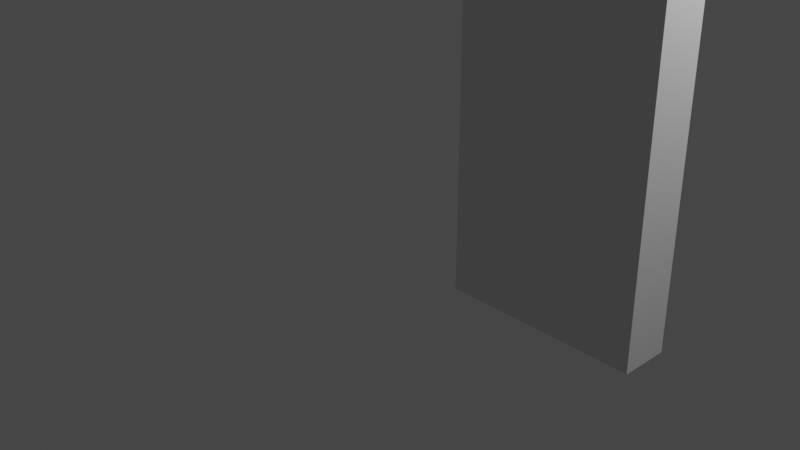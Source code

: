 # Source: blocking-ubu-space0.blend  (saved by Blender 3.6.11; exported with 4.5.12 LTS)
import bpy
from mathutils import Matrix  # noqa: F401  (used for matrix-valued properties, if any)

bpy.ops.wm.read_factory_settings(use_empty=True)
scene = bpy.context.scene
scene.name = 'Scene'

# ---- collections
col_collection = bpy.data.collections.new('Collection'); scene.collection.children.link(col_collection)

# ---- materials (node trees are filled in below, after node groups)
mat_material = bpy.data.materials.new('Material')
mat_material.alpha_threshold = 0.0
mat_material.use_transparent_shadow = False
mat_material.roughness = 0.5
mat_material.line_color = (0.0, 0.0, 0.0, 1.0)
mat_black = bpy.data.materials.new('Black')
mat_black.use_transparent_shadow = False

# ---- material node trees
mat_material.use_nodes = True; mat_material.node_tree.nodes.clear()
_N = mat_material.node_tree.nodes; _L = mat_material.node_tree.links
n0 = _N.new('ShaderNodeOutputMaterial'); n0.name = 'Material Output'; n0.location = (300, 300)
n1 = _N.new('ShaderNodeBsdfPrincipled'); n1.name = 'Principled BSDF'; n1.location = (10, 300)
n1.distribution = 'GGX'
n1.subsurface_method = 'RANDOM_WALK_SKIN'
n1.inputs[3].default_value = 1.45
n1.inputs[27].default_value = (0.0, 0.0, 0.0, 1.0)
n1.inputs[28].default_value = 1.0
_L.new(n1.outputs[0], n0.inputs[0])
n0.is_active_output = True

# ---- world
world_world = bpy.data.worlds.new('World'); scene.world = world_world
world_world.use_nodes = True; world_world.node_tree.nodes.clear()
_N = world_world.node_tree.nodes; _L = world_world.node_tree.links
n0 = _N.new('ShaderNodeOutputWorld'); n0.name = 'World Output'; n0.location = (300, 300)
n1 = _N.new('ShaderNodeBackground'); n1.name = 'Background'; n1.location = (10, 300)
n1.inputs[0].default_value = (0.05088, 0.05088, 0.05088, 1.0)
_L.new(n1.outputs[0], n0.inputs[0])
n0.is_active_output = True
world_world.color = (0.05088, 0.05088, 0.05088)
world_world.use_sun_shadow = False
world_world.sun_shadow_jitter_overblur = 0.0

# ---- cameras
cam_camera = bpy.data.cameras.new('Camera')
cam_camera.clip_end = 100.0
cam_camera.ortho_scale = 7.314

# ---- lights
light_light = bpy.data.lights.new('Light', 'POINT')
light_light.transmission_factor = 0.0
light_light.energy = 1000.0
light_light.shadow_soft_size = 0.1
light_light.shadow_maximum_resolution = 0.006
light_light.use_absolute_resolution = True

# ---- meshes
me_cube = bpy.data.meshes.new('Cube')
me_cube.from_pydata([(0.2811, 0.2811, 1.0), (1.0, 1.0, -1.0), (0.2811, -0.2811, 1.0), (1.0, -1.0, -1.0), (-0.2811, 0.2811, 1.0), (-1.0, 1.0, -1.0), (-0.2811, -0.2811, 1.0), (-1.0, -1.0, -1.0)], [], [(0, 4, 6, 2), (3, 2, 6, 7), (7, 6, 4, 5), (5, 1, 3, 7), (1, 0, 2, 3), (5, 4, 0, 1)])
me_cube.polygons.foreach_set('use_smooth', [True] * 6)
_uv = me_cube.uv_layers.new(name='UVMap')
_uv.uv.foreach_set('vector', [0.625, 0.5, 0.875, 0.5, 0.875, 0.75, 0.625, 0.75, 0.375, 0.75, 0.625, 0.75, 0.625, 1.0, 0.375, 1.0, 0.375, 0.0, 0.625, 0.0, 0.625, 0.25, 0.375, 0.25, 0.125, 0.5, 0.375, 0.5, 0.375, 0.75, 0.125, 0.75, 0.375, 0.5, 0.625, 0.5, 0.625, 0.75, 0.375, 0.75, 0.375, 0.25, 0.625, 0.25, 0.625, 0.5, 0.375, 0.5])
me_cube.materials.append(mat_material)
me_cube.use_mirror_vertex_groups = False
me_cube.update()
me_cube_001 = bpy.data.meshes.new('Cube.001')
me_cube_001.from_pydata([(0.2811, 0.2811, 1.0), (1.0, 0.6207, -1.0), (0.2811, -0.2811, 1.0), (1.0, -1.0, -1.0), (-0.2811, 0.2811, 1.0), (-1.0, 0.6207, -1.0), (-0.2811, -0.2811, 1.0), (-1.0, -1.0, -1.0)], [], [(0, 4, 6, 2), (3, 2, 6, 7), (7, 6, 4, 5), (5, 1, 3, 7), (1, 0, 2, 3), (5, 4, 0, 1)])
me_cube_001.polygons.foreach_set('use_smooth', [True] * 6)
_uv = me_cube_001.uv_layers.new(name='UVMap')
_uv.uv.foreach_set('vector', [0.625, 0.5, 0.875, 0.5, 0.875, 0.75, 0.625, 0.75, 0.375, 0.75, 0.625, 0.75, 0.625, 1.0, 0.375, 1.0, 0.375, 0.0, 0.625, 0.0, 0.625, 0.25, 0.375, 0.25, 0.125, 0.5, 0.375, 0.5, 0.375, 0.75, 0.125, 0.75, 0.375, 0.5, 0.625, 0.5, 0.625, 0.75, 0.375, 0.75, 0.375, 0.25, 0.625, 0.25, 0.625, 0.5, 0.375, 0.5])
me_cube_001.materials.append(mat_material)
me_cube_001.use_mirror_vertex_groups = False
me_cube_001.update()
me_cube_002 = bpy.data.meshes.new('Cube.002')
me_cube_002.from_pydata([(0.2811, 0.2811, 1.0), (1.0, 1.0, -1.0), (0.2811, -0.2811, 1.0), (1.0, -1.0, -1.0), (-0.2811, 0.2811, 1.0), (-1.0, 1.0, -1.0), (-0.2811, -0.2811, 1.0), (-1.0, -1.0, -1.0)], [], [(0, 4, 6, 2), (3, 2, 6, 7), (7, 6, 4, 5), (5, 1, 3, 7), (1, 0, 2, 3), (5, 4, 0, 1)])
me_cube_002.polygons.foreach_set('use_smooth', [True] * 6)
_uv = me_cube_002.uv_layers.new(name='UVMap')
_uv.uv.foreach_set('vector', [0.625, 0.5, 0.875, 0.5, 0.875, 0.75, 0.625, 0.75, 0.375, 0.75, 0.625, 0.75, 0.625, 1.0, 0.375, 1.0, 0.375, 0.0, 0.625, 0.0, 0.625, 0.25, 0.375, 0.25, 0.125, 0.5, 0.375, 0.5, 0.375, 0.75, 0.125, 0.75, 0.375, 0.5, 0.625, 0.5, 0.625, 0.75, 0.375, 0.75, 0.375, 0.25, 0.625, 0.25, 0.625, 0.5, 0.375, 0.5])
me_cube_002.materials.append(mat_material)
me_cube_002.use_mirror_vertex_groups = False
me_cube_002.update()
me_cube_003 = bpy.data.meshes.new('Cube.003')
me_cube_003.from_pydata([(0.2811, 0.2811, 1.0), (1.0, 1.0, -1.0), (0.2811, -0.2811, 1.0), (1.0, -1.0, -1.0), (-0.2811, 0.2811, 1.0), (-1.0, 1.0, -1.0), (-0.2811, -0.2811, 1.0), (-1.0, -1.0, -1.0)], [], [(0, 4, 6, 2), (3, 2, 6, 7), (7, 6, 4, 5), (5, 1, 3, 7), (1, 0, 2, 3), (5, 4, 0, 1)])
me_cube_003.polygons.foreach_set('use_smooth', [True] * 6)
_uv = me_cube_003.uv_layers.new(name='UVMap')
_uv.uv.foreach_set('vector', [0.625, 0.5, 0.875, 0.5, 0.875, 0.75, 0.625, 0.75, 0.375, 0.75, 0.625, 0.75, 0.625, 1.0, 0.375, 1.0, 0.375, 0.0, 0.625, 0.0, 0.625, 0.25, 0.375, 0.25, 0.125, 0.5, 0.375, 0.5, 0.375, 0.75, 0.125, 0.75, 0.375, 0.5, 0.625, 0.5, 0.625, 0.75, 0.375, 0.75, 0.375, 0.25, 0.625, 0.25, 0.625, 0.5, 0.375, 0.5])
me_cube_003.materials.append(mat_material)
me_cube_003.use_mirror_vertex_groups = False
me_cube_003.update()
me_cube_005 = bpy.data.meshes.new('Cube.005')
me_cube_005.from_pydata([(1.347, -0.5693, -0.03037), (1.347, -0.5693, 4.22), (1.347, -0.09697, -0.03037), (1.347, -0.09697, 4.22), (3.236, -0.5693, -0.03037), (3.236, -0.5693, 4.22), (3.236, -0.09697, -0.03037), (3.236, -0.09697, 4.22)], [], [(0, 1, 3, 2), (2, 3, 7, 6), (6, 7, 5, 4), (4, 5, 1, 0), (2, 6, 4, 0), (7, 3, 1, 5)])
_uv = me_cube_005.uv_layers.new(name='UVMap')
_uv.uv.foreach_set('vector', [0.375, 0.0, 0.625, 0.0, 0.625, 0.25, 0.375, 0.25, 0.375, 0.25, 0.625, 0.25, 0.625, 0.5, 0.375, 0.5, 0.375, 0.5, 0.625, 0.5, 0.625, 0.75, 0.375, 0.75, 0.375, 0.75, 0.625, 0.75, 0.625, 1.0, 0.375, 1.0, 0.125, 0.5, 0.375, 0.5, 0.375, 0.75, 0.125, 0.75, 0.625, 0.5, 0.875, 0.5, 0.875, 0.75, 0.625, 0.75])
me_cube_005.update()

# ---- objects
ob_cube = bpy.data.objects.new('Cube', me_cube)
ob_light = bpy.data.objects.new('Light', light_light)
ob_camera = bpy.data.objects.new('Camera', cam_camera)
ob_cube_001 = bpy.data.objects.new('Cube.001', me_cube_001)
ob_cube_002 = bpy.data.objects.new('Cube.002', me_cube_002)
ob_cube_003 = bpy.data.objects.new('Cube.003', me_cube_003)
ob_cube_004 = bpy.data.objects.new('Cube.004', me_cube_005)
ob_gpencil = bpy.data.objects.new('GPencil', None)
ob_empty = bpy.data.objects.new('Empty', None)

# ---- transforms, parenting, visibility, modifiers, constraints
ob_cube.parent = ob_empty
ob_cube.matrix_parent_inverse = Matrix(((1.0, -0.0, 0.0, -0.0), (-0.0, 1.0, -0.0, 0.0), (0.0, -0.0, 1.0, -0.923), (-0.0, 0.0, -0.0, 1.0)))
ob_cube.location = (0.0, 0.0, 1.905)
ob_cube.scale = (0.3497, 0.3497, 0.5709)
ob_cube.lock_rotations_4d = False
ob_cube.empty_display_type = 'ARROWS'
ob_cube.lineart.crease_threshold = 0.0
_m = ob_cube.modifiers.new('Subdivision', 'SUBSURF')
_m.levels = 4
ob_light.location = (4.076, 1.005, 5.904)
ob_light.rotation_euler = (0.6503, 0.05522, 1.866)
ob_light.lock_rotations_4d = False
ob_light.empty_display_type = 'ARROWS'
ob_light.color = (0.0, 0.0, 0.0, 0.0)
ob_light.lineart.crease_threshold = 0.0
ob_camera.location = (7.359, -6.926, 4.958)
ob_camera.rotation_euler = (1.109, 0.0, 0.8149)
ob_camera.lock_rotations_4d = False
ob_camera.empty_display_type = 'ARROWS'
ob_camera.color = (0.0, 0.0, 0.0, 0.0)
ob_camera.display_type = 'WIRE'
ob_camera.lineart.crease_threshold = 0.0
ob_cube_001.parent = ob_empty
ob_cube_001.matrix_parent_inverse = Matrix(((1.0, -0.0, 0.0, -0.0), (-0.0, 1.0, -0.0, 0.0), (0.0, -0.0, 1.0, -0.923), (-0.0, 0.0, -0.0, 1.0)))
ob_cube_001.location = (0.0, 0.0, 1.007)
ob_cube_001.scale = (0.8444, 0.8444, 0.8444)
ob_cube_001.lock_rotations_4d = False
ob_cube_001.empty_display_type = 'ARROWS'
ob_cube_001.lineart.crease_threshold = 0.0
_m = ob_cube_001.modifiers.new('Subdivision', 'SUBSURF')
_m.levels = 4
ob_cube_002.parent = ob_empty
ob_cube_002.matrix_parent_inverse = Matrix(((1.0, -0.0, 0.0, -0.0), (-0.0, 1.0, -0.0, 0.0), (0.0, -0.0, 1.0, -0.923), (-0.0, 0.0, -0.0, 1.0)))
ob_cube_002.location = (-0.2689, 2.297e-07, 0.1959)
ob_cube_002.scale = (0.2423, 0.2423, 0.2423)
ob_cube_002.lock_rotations_4d = False
ob_cube_002.empty_display_type = 'ARROWS'
ob_cube_002.lineart.crease_threshold = 0.0
_m = ob_cube_002.modifiers.new('Subdivision', 'SUBSURF')
_m.levels = 4
_m = ob_cube_002.modifiers.new('Mirror', 'MIRROR')
_m.mirror_object = ob_cube_001
ob_cube_003.parent = ob_empty
ob_cube_003.matrix_parent_inverse = Matrix(((1.0, -0.0, 0.0, -0.0), (-0.0, 1.0, -0.0, 0.0), (0.0, -0.0, 1.0, -0.923), (-0.0, 0.0, -0.0, 1.0)))
ob_cube_003.location = (-0.6506, 6.973e-08, 1.386)
ob_cube_003.rotation_euler = (-1.453e-06, 1.673, -1.312e-06)
ob_cube_003.scale = (0.2423, 0.2423, 0.5277)
ob_cube_003.lock_rotations_4d = False
ob_cube_003.empty_display_type = 'ARROWS'
ob_cube_003.lineart.crease_threshold = 0.0
_m = ob_cube_003.modifiers.new('Mirror', 'MIRROR')
_m.mirror_object = ob_cube_001
_m = ob_cube_003.modifiers.new('Subdivision', 'SUBSURF')
_m.levels = 4
ob_cube_004.location = (0.0, 0.0, 0.0)
ob_gpencil.location = (0.0, 0.0, 0.0)
ob_gpencil.empty_image_offset = (0.0, 0.0)
ob_gpencil.color = (0.0, 0.0, 0.0, 1.0)
ob_gpencil.use_grease_pencil_lights = True
ob_empty.location = (-2.345, 0.5947, 2.721)
ob_empty.rotation_euler = (-0.7493, -0.6188, 0.7649)
ob_empty.empty_display_type = 'CUBE'

# ---- collection membership
col_collection.objects.link(ob_cube)
col_collection.objects.link(ob_light)
col_collection.objects.link(ob_camera)
col_collection.objects.link(ob_cube_001)
col_collection.objects.link(ob_cube_002)
col_collection.objects.link(ob_cube_003)
col_collection.objects.link(ob_cube_004)
col_collection.objects.link(ob_gpencil)
col_collection.objects.link(ob_empty)

# ---- scene / render settings (as saved in the file)
scene.camera = ob_camera
scene.frame_start = 1; scene.frame_end = 250; scene.frame_set(1)
scene.render.engine = 'BLENDER_EEVEE_NEXT'
scene.cycles.sampling_pattern = 'TABULATED_SOBOL'
scene.view_settings.view_transform = 'Filmic'
bpy.context.view_layer.update()
